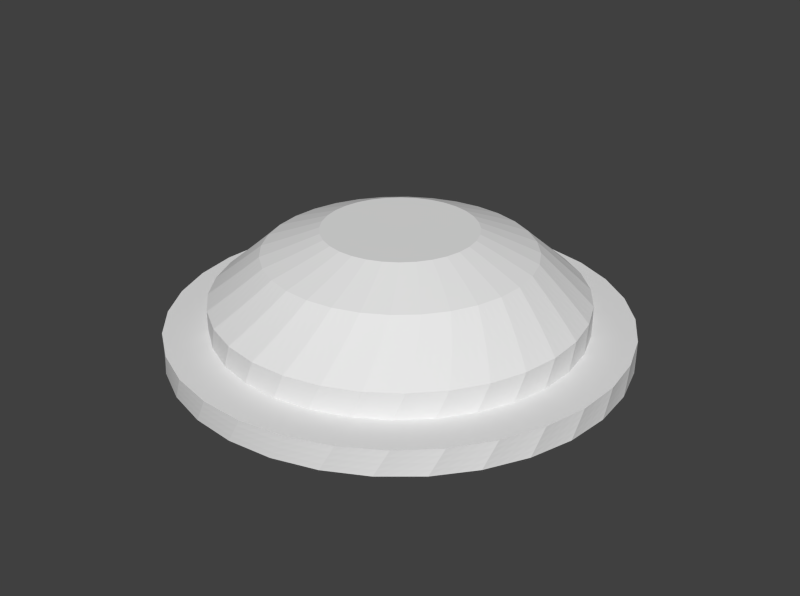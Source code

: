 # Source: nave_coloreada.blend  (saved by Blender 2.64.0; exported with 4.5.12 LTS)
import bpy
from mathutils import Matrix  # noqa: F401  (used for matrix-valued properties, if any)

bpy.ops.wm.read_factory_settings(use_empty=True)
scene = bpy.context.scene
scene.name = 'Scene'

# ---- collections
col_collection_1 = bpy.data.collections.new('Collection 1'); scene.collection.children.link(col_collection_1)

# ---- materials (node trees are filled in below, after node groups)
mat_material_nave = bpy.data.materials.new('material nave')
mat_material_nave.alpha_threshold = 0.0
mat_material_nave.use_transparent_shadow = False
mat_material_nave.roughness = 0.5
mat_material_nave.line_color = (0.0, 0.0, 0.0, 1.0)

# ---- material node trees

# ---- world
world_world = bpy.data.worlds.new('World'); scene.world = world_world
world_world.color = (0.05088, 0.05088, 0.05088)
world_world.use_sun_shadow = False
world_world.sun_shadow_jitter_overblur = 0.0
world_world.cycles.sampling_method = 'MANUAL'
world_world.cycles.sample_map_resolution = 256
world_world.light_settings.ao_factor = 10.0

# ---- meshes
me_cylinder = bpy.data.meshes.new('Cylinder')
me_cylinder.from_pydata([(3.339e-08, 0.7188, 21.26), (0.0, 1.0, 23.26), (0.1402, 0.705, 21.26), (0.1951, 0.9808, 23.26), (0.2751, 0.6641, 21.26), (0.3827, 0.9239, 23.26), (0.3993, 0.5976, 21.26), (0.5556, 0.8315, 23.26), (0.5082, 0.5082, 21.26), (0.7071, 0.7071, 23.26), (0.5976, 0.3993, 21.26), (0.8315, 0.5556, 23.26), (0.6641, 0.2751, 21.26), (0.9239, 0.3827, 23.26), (0.705, 0.1402, 21.26), (0.9808, 0.1951, 23.26), (0.7188, -2.755e-07, 21.26), (1.0, -3.344e-07, 23.26), (0.705, -0.1402, 21.26), (0.9808, -0.1951, 23.26), (0.6641, -0.2751, 21.26), (0.9239, -0.3827, 23.26), (0.5976, -0.3993, 21.26), (0.8315, -0.5556, 23.26), (0.5082, -0.5082, 21.26), (0.7071, -0.7071, 23.26), (0.3993, -0.5976, 21.26), (0.5556, -0.8315, 23.26), (0.2751, -0.6641, 21.26), (0.3827, -0.9239, 23.26), (0.1402, -0.705, 21.26), (0.1951, -0.9808, 23.26), (-2.008e-07, -0.7188, 21.26), (-3.258e-07, -1.0, 23.26), (-0.1402, -0.705, 21.26), (-0.1951, -0.9808, 23.26), (-0.2751, -0.6641, 21.26), (-0.3827, -0.9239, 23.26), (-0.3993, -0.5976, 21.26), (-0.5556, -0.8315, 23.26), (-0.5082, -0.5082, 21.26), (-0.7071, -0.7071, 23.26), (-0.5976, -0.3993, 21.26), (-0.8315, -0.5556, 23.26), (-0.6641, -0.2751, 21.26), (-0.9239, -0.3827, 23.26), (-0.705, -0.1402, 21.26), (-0.9808, -0.1951, 23.26), (-0.7188, 3.643e-07, 21.26), (-1.0, 5.557e-07, 23.26), (-0.705, 0.1402, 21.26), (-0.9808, 0.1951, 23.26), (-0.6641, 0.2751, 21.26), (-0.9239, 0.3827, 23.26), (-0.5976, 0.3993, 21.26), (-0.8315, 0.5556, 23.26), (-0.5082, 0.5082, 21.26), (-0.7071, 0.7071, 23.26), (-0.3993, 0.5976, 21.26), (-0.5556, 0.8315, 23.26), (-0.2751, 0.6641, 21.26), (-0.3827, 0.9239, 23.26), (-0.1402, 0.705, 21.26), (-0.1951, 0.9808, 23.26), (5.332e-08, 0.4109, 20.28), (0.08017, 0.4031, 20.28), (0.1573, 0.3797, 20.28), (0.2283, 0.3417, 20.28), (0.2906, 0.2906, 20.28), (0.3417, 0.2283, 20.28), (0.3797, 0.1573, 20.28), (0.4031, 0.08017, 20.28), (0.4109, -2.16e-07, 20.28), (0.4031, -0.08017, 20.28), (0.3797, -0.1573, 20.28), (0.3417, -0.2283, 20.28), (0.2906, -0.2906, 20.28), (0.2283, -0.3417, 20.28), (0.1573, -0.3797, 20.28), (0.08017, -0.4031, 20.28), (-8.059e-08, -0.4109, 20.28), (-0.08017, -0.4031, 20.28), (-0.1573, -0.3797, 20.28), (-0.2283, -0.3417, 20.28), (-0.2906, -0.2906, 20.28), (-0.3417, -0.2283, 20.28), (-0.3797, -0.1573, 20.28), (-0.4031, -0.08017, 20.28), (-0.4109, 1.498e-07, 20.28), (-0.4031, 0.08017, 20.28), (-0.3797, 0.1573, 20.28), (-0.3417, 0.2283, 20.28), (-0.2906, 0.2906, 20.28), (-0.2283, 0.3417, 20.28), (-0.1573, 0.3797, 20.28), (-0.08017, 0.4031, 20.28), (7.067e-17, 1.0, 24.41), (0.1951, 0.9808, 24.41), (0.3827, 0.9239, 24.41), (0.5556, 0.8315, 24.41), (0.7071, 0.7071, 24.41), (0.8315, 0.5556, 24.41), (0.9239, 0.3827, 24.41), (0.9808, 0.1951, 24.41), (1.0, -3.344e-07, 24.41), (0.9808, -0.1951, 24.41), (0.9239, -0.3827, 24.41), (0.8315, -0.5556, 24.41), (0.7071, -0.7071, 24.41), (0.5556, -0.8315, 24.41), (0.3827, -0.9239, 24.41), (0.1951, -0.9808, 24.41), (-3.258e-07, -1.0, 24.41), (-0.1951, -0.9808, 24.41), (-0.3827, -0.9239, 24.41), (-0.5556, -0.8315, 24.41), (-0.7071, -0.7071, 24.41), (-0.8315, -0.5556, 24.41), (-0.9239, -0.3827, 24.41), (-0.9808, -0.1951, 24.41), (-1.0, 5.557e-07, 24.41), (-0.9808, 0.1951, 24.41), (-0.9239, 0.3827, 24.41), (-0.8315, 0.5556, 24.41), (-0.7071, 0.7071, 24.41), (-0.5556, 0.8315, 24.41), (-0.3827, 0.9239, 24.41), (-0.1951, 0.9808, 24.41), (-2.789e-08, 1.235, 24.41), (0.2409, 1.211, 24.41), (0.4726, 1.141, 24.41), (0.6861, 1.027, 24.41), (0.8732, 0.8732, 24.41), (1.027, 0.6861, 24.41), (1.141, 0.4726, 24.41), (1.211, 0.2409, 24.41), (1.235, -3.836e-07, 24.41), (1.211, -0.2409, 24.41), (1.141, -0.4726, 24.41), (1.027, -0.6861, 24.41), (0.8732, -0.8732, 24.41), (0.6861, -1.027, 24.41), (0.4726, -1.141, 24.41), (0.2409, -1.211, 24.41), (-4.303e-07, -1.235, 24.41), (-0.2409, -1.211, 24.41), (-0.4726, -1.141, 24.41), (-0.6861, -1.027, 24.41), (-0.8732, -0.8732, 24.41), (-1.027, -0.6861, 24.41), (-1.141, -0.4726, 24.41), (-1.211, -0.2409, 24.41), (-1.235, 7.155e-07, 24.41), (-1.211, 0.2409, 24.41), (-1.141, 0.4726, 24.41), (-1.027, 0.6861, 24.41), (-0.8732, 0.8732, 24.41), (-0.6861, 1.027, 24.41), (-0.4726, 1.141, 24.41), (-0.2409, 1.211, 24.41), (-2.789e-08, 1.235, 25.56), (0.2409, 1.211, 25.56), (0.4726, 1.141, 25.56), (0.6861, 1.027, 25.56), (0.8732, 0.8732, 25.56), (1.027, 0.6861, 25.56), (1.141, 0.4726, 25.56), (1.211, 0.2409, 25.56), (1.235, -3.836e-07, 25.56), (1.211, -0.2409, 25.56), (1.141, -0.4726, 25.56), (1.027, -0.6861, 25.56), (0.8732, -0.8732, 25.56), (0.6861, -1.027, 25.56), (0.4726, -1.141, 25.56), (0.2409, -1.211, 25.56), (-4.303e-07, -1.235, 25.56), (-0.2409, -1.211, 25.56), (-0.4726, -1.141, 25.56), (-0.6861, -1.027, 25.56), (-0.8732, -0.8732, 25.56), (-1.027, -0.6861, 25.56), (-1.141, -0.4726, 25.56), (-1.211, -0.2409, 25.56), (-1.235, 7.155e-07, 25.56), (-1.211, 0.2409, 25.56), (-1.141, 0.4726, 25.56), (-1.027, 0.6861, 25.56), (-0.8732, 0.8732, 25.56), (-0.6861, 1.027, 25.56), (-0.4726, 1.141, 25.56), (-0.2409, 1.211, 25.56), (-2.928e-08, 1.235, 25.56), (0.2409, 1.211, 25.56), (0.4726, 1.141, 25.56), (0.6861, 1.027, 25.56), (0.8732, 0.8732, 25.56), (1.027, 0.6861, 25.56), (1.141, 0.4726, 25.56), (1.211, 0.2409, 25.56), (1.235, -3.822e-07, 25.56), (1.211, -0.2409, 25.56), (1.141, -0.4726, 25.56), (1.027, -0.6861, 25.56), (0.8732, -0.8732, 25.56), (0.6861, -1.027, 25.56), (0.4726, -1.141, 25.56), (0.2409, -1.211, 25.56), (-4.289e-07, -1.235, 25.56), (-0.2409, -1.211, 25.56), (-0.4726, -1.141, 25.56), (-0.6861, -1.027, 25.56), (-0.8732, -0.8732, 25.56), (-1.027, -0.6861, 25.56), (-1.141, -0.4726, 25.56), (-1.211, -0.2409, 25.56), (-1.235, 7.141e-07, 25.56), (-1.211, 0.2409, 25.56), (-1.141, 0.4726, 25.56), (-1.027, 0.6861, 25.56), (-0.8732, 0.8732, 25.56), (-0.6861, 1.027, 25.56), (-0.4726, 1.141, 25.56), (-0.2409, 1.211, 25.56), (-2.928e-08, 1.235, 25.56), (0.2409, 1.211, 25.56), (0.4726, 1.141, 25.56), (0.6861, 1.027, 25.56), (0.8732, 0.8732, 25.56), (1.027, 0.6861, 25.56), (1.141, 0.4726, 25.56), (1.211, 0.2409, 25.56), (1.235, -3.822e-07, 25.56), (1.211, -0.2409, 25.56), (1.141, -0.4726, 25.56), (1.027, -0.6861, 25.56), (0.8732, -0.8732, 25.56), (0.6861, -1.027, 25.56), (0.4726, -1.141, 25.56), (0.2409, -1.211, 25.56), (-4.289e-07, -1.235, 25.56), (-0.2409, -1.211, 25.56), (-0.4726, -1.141, 25.56), (-0.6861, -1.027, 25.56), (-0.8732, -0.8732, 25.56), (-1.027, -0.6861, 25.56), (-1.141, -0.4726, 25.56), (-1.211, -0.2409, 25.56), (-1.235, 7.141e-07, 25.56), (-1.211, 0.2409, 25.56), (-1.141, 0.4726, 25.56), (-1.027, 0.6861, 25.56), (-0.8732, 0.8732, 25.56), (-0.6861, 1.027, 25.56), (-0.4726, 1.141, 25.56), (-0.2409, 1.211, 25.56), (-1.363e-08, 0.9295, 26.83), (0.1813, 0.9116, 26.83), (0.3557, 0.8587, 26.83), (0.5164, 0.7728, 26.83), (0.6572, 0.6572, 26.83), (0.7728, 0.5164, 26.83), (0.8587, 0.3557, 26.83), (0.9116, 0.1813, 26.83), (0.9295, -3.062e-07, 26.83), (0.9116, -0.1813, 26.83), (0.8587, -0.3557, 26.83), (0.7728, -0.5164, 26.83), (0.6572, -0.6572, 26.83), (0.5164, -0.7728, 26.83), (0.3557, -0.8587, 26.83), (0.1813, -0.9116, 26.83), (-3.144e-07, -0.9295, 26.83), (-0.1813, -0.9116, 26.83), (-0.3557, -0.8587, 26.83), (-0.5164, -0.7728, 26.83), (-0.6572, -0.6572, 26.83), (-0.7728, -0.5164, 26.83), (-0.8587, -0.3557, 26.83), (-0.9116, -0.1813, 26.83), (-0.9295, 5.191e-07, 26.83), (-0.9116, 0.1813, 26.83), (-0.8587, 0.3557, 26.83), (-0.7728, 0.5164, 26.83), (-0.6572, 0.6572, 26.83), (-0.5164, 0.7728, 26.83), (-0.3557, 0.8587, 26.83), (-0.1813, 0.9116, 26.83), (-1.363e-08, 0.9295, 26.83), (0.1813, 0.9116, 26.83), (0.3557, 0.8587, 26.83), (0.5164, 0.7728, 26.83), (0.6572, 0.6572, 26.83), (0.7728, 0.5164, 26.83), (0.8587, 0.3557, 26.83), (0.9116, 0.1813, 26.83), (0.9295, -3.062e-07, 26.83), (0.9116, -0.1813, 26.83), (0.8587, -0.3557, 26.83), (0.7728, -0.5164, 26.83), (0.6572, -0.6572, 26.83), (0.5164, -0.7728, 26.83), (0.3557, -0.8587, 26.83), (0.1813, -0.9116, 26.83), (-3.144e-07, -0.9295, 26.83), (-0.1813, -0.9116, 26.83), (-0.3557, -0.8587, 26.83), (-0.5164, -0.7728, 26.83), (-0.6572, -0.6572, 26.83), (-0.7728, -0.5164, 26.83), (-0.8587, -0.3557, 26.83), (-0.9116, -0.1813, 26.83), (-0.9295, 5.191e-07, 26.83), (-0.9116, 0.1813, 26.83), (-0.8587, 0.3557, 26.83), (-0.7728, 0.5164, 26.83), (-0.6572, 0.6572, 26.83), (-0.5164, 0.7728, 26.83), (-0.3557, 0.8587, 26.83), (-0.1813, 0.9116, 26.83)], [], [(0, 1, 3, 2), (2, 3, 5, 4), (4, 5, 7, 6), (6, 7, 9, 8), (8, 9, 11, 10), (10, 11, 13, 12), (12, 13, 15, 14), (14, 15, 17, 16), (16, 17, 19, 18), (18, 19, 21, 20), (20, 21, 23, 22), (22, 23, 25, 24), (24, 25, 27, 26), (26, 27, 29, 28), (28, 29, 31, 30), (30, 31, 33, 32), (32, 33, 35, 34), (34, 35, 37, 36), (36, 37, 39, 38), (38, 39, 41, 40), (40, 41, 43, 42), (42, 43, 45, 44), (44, 45, 47, 46), (46, 47, 49, 48), (48, 49, 51, 50), (50, 51, 53, 52), (52, 53, 55, 54), (54, 55, 57, 56), (56, 57, 59, 58), (58, 59, 61, 60), (9, 7, 99, 100), (62, 63, 1, 0), (60, 61, 63, 62), (30, 32, 80, 79), (64, 65, 66, 67, 68, 69, 70, 71, 72, 73, 74, 75, 76, 77, 78, 79, 80, 81, 82, 83, 84, 85, 86, 87, 88, 89, 90, 91, 92, 93, 94, 95), (28, 30, 79, 78), (26, 28, 78, 77), (24, 26, 77, 76), (22, 24, 76, 75), (20, 22, 75, 74), (18, 20, 74, 73), (16, 18, 73, 72), (14, 16, 72, 71), (12, 14, 71, 70), (10, 12, 70, 69), (8, 10, 69, 68), (6, 8, 68, 67), (4, 6, 67, 66), (2, 4, 66, 65), (62, 0, 64, 95), (60, 62, 95, 94), (58, 60, 94, 93), (56, 58, 93, 92), (54, 56, 92, 91), (52, 54, 91, 90), (50, 52, 90, 89), (48, 50, 89, 88), (46, 48, 88, 87), (44, 46, 87, 86), (0, 2, 65, 64), (42, 44, 86, 85), (40, 42, 85, 84), (38, 40, 84, 83), (36, 38, 83, 82), (34, 36, 82, 81), (32, 34, 81, 80), (117, 116, 148, 149), (7, 5, 98, 99), (5, 3, 97, 98), (1, 63, 127, 96), (63, 61, 126, 127), (61, 59, 125, 126), (59, 57, 124, 125), (57, 55, 123, 124), (55, 53, 122, 123), (53, 51, 121, 122), (51, 49, 120, 121), (49, 47, 119, 120), (47, 45, 118, 119), (3, 1, 96, 97), (45, 43, 117, 118), (43, 41, 116, 117), (41, 39, 115, 116), (39, 37, 114, 115), (37, 35, 113, 114), (35, 33, 112, 113), (33, 31, 111, 112), (31, 29, 110, 111), (29, 27, 109, 110), (27, 25, 108, 109), (25, 23, 107, 108), (23, 21, 106, 107), (21, 19, 105, 106), (19, 17, 104, 105), (17, 15, 103, 104), (15, 13, 102, 103), (13, 11, 101, 102), (11, 9, 100, 101), (152, 151, 183, 184), (114, 113, 145, 146), (111, 110, 142, 143), (108, 107, 139, 140), (105, 104, 136, 137), (102, 101, 133, 134), (99, 98, 130, 131), (96, 127, 159, 128), (125, 124, 156, 157), (122, 121, 153, 154), (119, 118, 150, 151), (116, 115, 147, 148), (113, 112, 144, 145), (110, 109, 141, 142), (107, 106, 138, 139), (104, 103, 135, 136), (101, 100, 132, 133), (98, 97, 129, 130), (127, 126, 158, 159), (124, 123, 155, 156), (121, 120, 152, 153), (118, 117, 149, 150), (115, 114, 146, 147), (112, 111, 143, 144), (109, 108, 140, 141), (106, 105, 137, 138), (103, 102, 134, 135), (100, 99, 131, 132), (97, 96, 128, 129), (126, 125, 157, 158), (123, 122, 154, 155), (120, 119, 151, 152), (187, 186, 218, 219), (149, 148, 180, 181), (146, 145, 177, 178), (143, 142, 174, 175), (140, 139, 171, 172), (137, 136, 168, 169), (134, 133, 165, 166), (131, 130, 162, 163), (128, 159, 191, 160), (157, 156, 188, 189), (154, 153, 185, 186), (151, 150, 182, 183), (148, 147, 179, 180), (145, 144, 176, 177), (142, 141, 173, 174), (139, 138, 170, 171), (136, 135, 167, 168), (133, 132, 164, 165), (130, 129, 161, 162), (159, 158, 190, 191), (156, 155, 187, 188), (153, 152, 184, 185), (150, 149, 181, 182), (147, 146, 178, 179), (144, 143, 175, 176), (141, 140, 172, 173), (138, 137, 169, 170), (135, 134, 166, 167), (132, 131, 163, 164), (129, 128, 160, 161), (158, 157, 189, 190), (155, 154, 186, 187), (222, 221, 253, 254), (184, 183, 215, 216), (181, 180, 212, 213), (178, 177, 209, 210), (175, 174, 206, 207), (172, 171, 203, 204), (169, 168, 200, 201), (166, 165, 197, 198), (163, 162, 194, 195), (160, 191, 223, 192), (189, 188, 220, 221), (186, 185, 217, 218), (183, 182, 214, 215), (180, 179, 211, 212), (177, 176, 208, 209), (174, 173, 205, 206), (171, 170, 202, 203), (168, 167, 199, 200), (165, 164, 196, 197), (162, 161, 193, 194), (191, 190, 222, 223), (188, 187, 219, 220), (185, 184, 216, 217), (182, 181, 213, 214), (179, 178, 210, 211), (176, 175, 207, 208), (173, 172, 204, 205), (170, 169, 201, 202), (167, 166, 198, 199), (164, 163, 195, 196), (161, 160, 192, 193), (190, 189, 221, 222), (254, 253, 285, 286), (219, 218, 250, 251), (216, 215, 247, 248), (213, 212, 244, 245), (210, 209, 241, 242), (207, 206, 238, 239), (204, 203, 235, 236), (201, 200, 232, 233), (198, 197, 229, 230), (195, 194, 226, 227), (192, 223, 255, 224), (221, 220, 252, 253), (218, 217, 249, 250), (215, 214, 246, 247), (212, 211, 243, 244), (209, 208, 240, 241), (206, 205, 237, 238), (203, 202, 234, 235), (200, 199, 231, 232), (197, 196, 228, 229), (194, 193, 225, 226), (223, 222, 254, 255), (220, 219, 251, 252), (217, 216, 248, 249), (214, 213, 245, 246), (211, 210, 242, 243), (208, 207, 239, 240), (205, 204, 236, 237), (202, 201, 233, 234), (199, 198, 230, 231), (196, 195, 227, 228), (193, 192, 224, 225), (281, 280, 312, 313), (251, 250, 282, 283), (248, 247, 279, 280), (245, 244, 276, 277), (242, 241, 273, 274), (239, 238, 270, 271), (236, 235, 267, 268), (233, 232, 264, 265), (230, 229, 261, 262), (227, 226, 258, 259), (224, 255, 287, 256), (253, 252, 284, 285), (250, 249, 281, 282), (247, 246, 278, 279), (244, 243, 275, 276), (241, 240, 272, 273), (238, 237, 269, 270), (235, 234, 266, 267), (232, 231, 263, 264), (229, 228, 260, 261), (226, 225, 257, 258), (255, 254, 286, 287), (252, 251, 283, 284), (249, 248, 280, 281), (246, 245, 277, 278), (243, 242, 274, 275), (240, 239, 271, 272), (237, 236, 268, 269), (234, 233, 265, 266), (231, 230, 262, 263), (228, 227, 259, 260), (225, 224, 256, 257), (289, 288, 319, 318, 317, 316, 315, 314, 313, 312, 311, 310, 309, 308, 307, 306, 305, 304, 303, 302, 301, 300, 299, 298, 297, 296, 295, 294, 293, 292, 291, 290), (278, 277, 309, 310), (275, 274, 306, 307), (272, 271, 303, 304), (269, 268, 300, 301), (266, 265, 297, 298), (263, 262, 294, 295), (260, 259, 291, 292), (257, 256, 288, 289), (286, 285, 317, 318), (283, 282, 314, 315), (280, 279, 311, 312), (277, 276, 308, 309), (274, 273, 305, 306), (271, 270, 302, 303), (268, 267, 299, 300), (265, 264, 296, 297), (262, 261, 293, 294), (259, 258, 290, 291), (256, 287, 319, 288), (285, 284, 316, 317), (282, 281, 313, 314), (279, 278, 310, 311), (276, 275, 307, 308), (273, 272, 304, 305), (270, 269, 301, 302), (267, 266, 298, 299), (264, 263, 295, 296), (261, 260, 292, 293), (258, 257, 289, 290), (287, 286, 318, 319), (284, 283, 315, 316)])
_uv = me_cylinder.uv_layers.new(name='UVMap')
_uv.uv.foreach_set('vector', [0.3302, 0.1426, 0.3474, 0.005025, 0.3947, 0.0115, 0.3459, 0.143, 0.3459, 0.143, 0.3947, 0.0115, 0.4409, 0.02437, 0.3619, 0.1457, 0.3619, 0.1457, 0.4409, 0.02437, 0.4853, 0.04355, 0.3759, 0.1533, 0.3759, 0.1533, 0.4853, 0.04355, 0.5274, 0.06888, 0.3873, 0.1635, 0.3873, 0.1635, 0.5274, 0.06888, 0.5665, 0.1002, 0.3972, 0.1733, 0.3972, 0.1733, 0.5665, 0.1002, 0.6019, 0.1373, 0.4086, 0.1833, 0.4086, 0.1833, 0.6019, 0.1373, 0.6331, 0.1798, 0.415, 0.196, 0.415, 0.196, 0.6331, 0.1798, 0.6594, 0.2276, 0.4171, 0.2092, 0.4171, 0.2092, 0.6594, 0.2276, 0.6269, 0.2713, 0.4149, 0.222, 0.4149, 0.222, 0.6269, 0.2713, 0.5902, 0.3092, 0.4092, 0.2339, 0.4092, 0.2339, 0.5902, 0.3092, 0.5501, 0.3412, 0.4007, 0.2443, 0.4007, 0.2443, 0.5501, 0.3412, 0.5071, 0.3669, 0.3899, 0.2531, 0.3899, 0.2531, 0.5071, 0.3669, 0.462, 0.3863, 0.3774, 0.26, 0.3774, 0.26, 0.462, 0.3863, 0.4153, 0.3993, 0.3635, 0.2649, 0.3635, 0.2649, 0.4153, 0.3993, 0.3678, 0.4057, 0.3487, 0.2676, 0.3487, 0.2676, 0.3678, 0.4057, 0.3201, 0.4057, 0.3336, 0.2682, 0.3336, 0.2682, 0.3201, 0.4057, 0.2728, 0.3993, 0.3186, 0.2666, 0.3186, 0.2666, 0.2728, 0.3993, 0.2266, 0.3864, 0.3041, 0.263, 0.3041, 0.263, 0.2266, 0.3864, 0.1821, 0.3672, 0.2904, 0.2574, 0.2904, 0.2574, 0.1821, 0.3672, 0.1401, 0.3419, 0.2783, 0.25, 0.2783, 0.25, 0.1401, 0.3419, 0.101, 0.3106, 0.2679, 0.2409, 0.2679, 0.2409, 0.101, 0.3106, 0.06557, 0.2735, 0.2598, 0.2304, 0.2598, 0.2304, 0.06557, 0.2735, 0.03441, 0.2309, 0.2543, 0.2189, 0.2543, 0.2189, 0.03441, 0.2309, 0.008153, 0.1832, 0.252, 0.2068, 0.252, 0.2068, 0.008153, 0.1832, 0.04065, 0.1394, 0.2532, 0.1946, 0.2532, 0.1946, 0.04065, 0.1394, 0.07729, 0.1015, 0.2579, 0.183, 0.2579, 0.183, 0.07729, 0.1015, 0.1174, 0.06956, 0.2654, 0.1724, 0.2654, 0.1724, 0.1174, 0.06956, 0.1604, 0.04385, 0.2752, 0.1631, 0.2752, 0.1631, 0.1604, 0.04385, 0.2055, 0.02446, 0.287, 0.1553, 0.287, 0.1553, 0.2055, 0.02446, 0.2521, 0.0115, 0.3003, 0.149, 0.3654, 1.003, 0.34, 1.003, 0.34, 0.8544, 0.3654, 0.8544, 0.3149, 0.1447, 0.2997, 0.005017, 0.3474, 0.005025, 0.3302, 0.1426, 0.3003, 0.149, 0.2521, 0.0115, 0.2997, 0.005017, 0.3149, 0.1447, 0.7266, 0.669, 0.6996, 0.669, 0.7028, 0.58, 0.7117, 0.5802, 0.7339, 0.3089, 0.7435, 0.3129, 0.7522, 0.3187, 0.7596, 0.3261, 0.7654, 0.3347, 0.7694, 0.3444, 0.7714, 0.3546, 0.7714, 0.365, 0.7694, 0.3753, 0.7654, 0.3849, 0.7596, 0.3936, 0.7522, 0.4009, 0.7435, 0.4067, 0.7339, 0.4107, 0.7237, 0.4128, 0.7132, 0.4128, 0.703, 0.4107, 0.6934, 0.4067, 0.6847, 0.4009, 0.6773, 0.3936, 0.6715, 0.3849, 0.6675, 0.3753, 0.6655, 0.365, 0.6655, 0.3546, 0.6675, 0.3444, 0.6715, 0.3347, 0.6773, 0.3261, 0.6847, 0.3187, 0.6934, 0.3129, 0.703, 0.3089, 0.7132, 0.3069, 0.7237, 0.3069, 0.7534, 0.6647, 0.7266, 0.669, 0.7117, 0.5802, 0.7205, 0.5791, 0.7793, 0.6561, 0.7534, 0.6647, 0.7205, 0.5791, 0.7307, 0.5786, 0.8038, 0.6433, 0.7793, 0.6561, 0.7307, 0.5786, 0.7398, 0.5749, 0.8263, 0.6265, 0.8038, 0.6433, 0.7398, 0.5749, 0.7474, 0.5694, 0.8463, 0.6059, 0.8263, 0.6265, 0.7474, 0.5694, 0.7532, 0.5627, 0.8632, 0.5818, 0.8463, 0.6059, 0.7532, 0.5627, 0.7574, 0.5552, 0.8764, 0.5545, 0.8632, 0.5818, 0.7574, 0.5552, 0.7596, 0.5471, 0.8677, 0.5255, 0.8764, 0.5545, 0.7596, 0.5471, 0.7596, 0.5389, 0.8549, 0.499, 0.8677, 0.5255, 0.7596, 0.5389, 0.7577, 0.5309, 0.8385, 0.4755, 0.8549, 0.499, 0.7577, 0.5309, 0.7539, 0.5235, 0.8189, 0.4553, 0.8385, 0.4755, 0.7539, 0.5235, 0.7485, 0.5169, 0.7968, 0.4387, 0.8189, 0.4553, 0.7485, 0.5169, 0.7419, 0.5114, 0.7726, 0.4261, 0.7968, 0.4387, 0.7419, 0.5114, 0.7343, 0.5072, 0.7469, 0.4175, 0.7726, 0.4261, 0.7343, 0.5072, 0.726, 0.5042, 0.6932, 0.4132, 0.7202, 0.4132, 0.7172, 0.5026, 0.7083, 0.5024, 0.6665, 0.4175, 0.6932, 0.4132, 0.7083, 0.5024, 0.6995, 0.5035, 0.6406, 0.4262, 0.6665, 0.4175, 0.6995, 0.5035, 0.6893, 0.5039, 0.616, 0.439, 0.6406, 0.4262, 0.6893, 0.5039, 0.6802, 0.5076, 0.5935, 0.4558, 0.616, 0.439, 0.6802, 0.5076, 0.6726, 0.5131, 0.5736, 0.4764, 0.5935, 0.4558, 0.6726, 0.5131, 0.6667, 0.5198, 0.5567, 0.5004, 0.5736, 0.4764, 0.6667, 0.5198, 0.6626, 0.5273, 0.5435, 0.5277, 0.5567, 0.5004, 0.6626, 0.5273, 0.6604, 0.5354, 0.5522, 0.5567, 0.5435, 0.5277, 0.6604, 0.5354, 0.6604, 0.5436, 0.565, 0.5832, 0.5522, 0.5567, 0.6604, 0.5436, 0.6623, 0.5516, 0.7202, 0.4132, 0.7469, 0.4175, 0.726, 0.5042, 0.7172, 0.5026, 0.5814, 0.6067, 0.565, 0.5832, 0.6623, 0.5516, 0.6661, 0.559, 0.6009, 0.6269, 0.5814, 0.6067, 0.6661, 0.559, 0.6715, 0.5656, 0.6231, 0.6435, 0.6009, 0.6269, 0.6715, 0.5656, 0.6781, 0.5711, 0.6473, 0.6561, 0.6231, 0.6435, 0.6781, 0.5711, 0.6858, 0.5754, 0.673, 0.6647, 0.6473, 0.6561, 0.6858, 0.5754, 0.6941, 0.5784, 0.6996, 0.669, 0.673, 0.6647, 0.6941, 0.5784, 0.7028, 0.58, 0.7292, 0.2781, 0.7545, 0.2781, 0.7575, 0.3084, 0.7262, 0.3084, 0.34, 1.003, 0.3146, 1.003, 0.3146, 0.8544, 0.34, 0.8544, 0.3146, 1.003, 0.2892, 1.003, 0.2892, 0.8544, 0.3146, 0.8544, 0.2639, 1.003, 0.2385, 1.003, 0.2385, 0.8544, 0.2639, 0.8544, 0.2385, 1.003, 0.2131, 1.003, 0.2131, 0.8544, 0.2385, 0.8544, 0.2131, 1.003, 0.1877, 1.003, 0.1877, 0.8544, 0.2131, 0.8544, 0.1877, 1.003, 0.1623, 1.003, 0.1623, 0.8544, 0.1877, 0.8544, 0.1623, 1.003, 0.137, 1.003, 0.137, 0.8544, 0.1623, 0.8544, 0.137, 1.003, 0.1116, 1.003, 0.1116, 0.8544, 0.137, 0.8544, 0.1116, 1.003, 0.08621, 1.003, 0.08621, 0.8544, 0.1116, 0.8544, 0.08621, 1.003, 0.06083, 1.003, 0.06083, 0.8544, 0.08621, 0.8544, 0.06083, 1.003, 0.03546, 1.003, 0.03545, 0.8544, 0.06083, 0.8544, 0.03546, 1.003, 0.01008, 1.003, 0.01007, 0.8544, 0.03545, 0.8544, 0.2892, 1.003, 0.2639, 1.003, 0.2639, 0.8544, 0.2892, 0.8544, 0.01008, 1.003, -0.0153, 1.003, -0.0153, 0.8544, 0.01007, 0.8544, 0.7968, 1.003, 0.7714, 1.003, 0.7714, 0.8544, 0.7968, 0.8544, 0.7714, 1.003, 0.746, 1.003, 0.746, 0.8544, 0.7714, 0.8544, 0.746, 1.003, 0.7207, 1.003, 0.7207, 0.8544, 0.746, 0.8544, 0.7207, 1.003, 0.6953, 1.003, 0.6953, 0.8544, 0.7207, 0.8544, 0.6953, 1.003, 0.6699, 1.003, 0.6699, 0.8544, 0.6953, 0.8544, 0.6699, 1.003, 0.6445, 1.003, 0.6445, 0.8544, 0.6699, 0.8544, 0.6445, 1.003, 0.6191, 1.003, 0.6192, 0.8544, 0.6445, 0.8544, 0.6191, 1.003, 0.5938, 1.003, 0.5938, 0.8544, 0.6192, 0.8544, 0.5938, 1.003, 0.5684, 1.003, 0.5684, 0.8544, 0.5938, 0.8544, 0.5684, 1.003, 0.543, 1.003, 0.543, 0.8544, 0.5684, 0.8544, 0.543, 1.003, 0.5176, 1.003, 0.5176, 0.8544, 0.543, 0.8544, 0.5176, 1.003, 0.4923, 1.003, 0.4923, 0.8544, 0.5176, 0.8544, 0.4923, 1.003, 0.4669, 1.003, 0.4669, 0.8544, 0.4923, 0.8544, 0.4669, 1.003, 0.4415, 1.003, 0.4415, 0.8544, 0.4669, 0.8544, 0.4415, 1.003, 0.4161, 1.003, 0.4161, 0.8544, 0.4415, 0.8544, 0.4161, 1.003, 0.3908, 1.003, 0.3908, 0.8544, 0.4161, 0.8544, 0.3908, 1.003, 0.3654, 1.003, 0.3654, 0.8544, 0.3908, 0.8544, 0.9016, 0.8115, 0.933, 0.8115, 0.933, 0.9598, 0.9016, 0.9598, 0.6972, 0.2329, 0.6972, 0.2582, 0.6669, 0.2612, 0.6669, 0.2299, 0.8147, 0.2329, 0.8147, 0.2582, 0.7844, 0.2612, 0.7844, 0.2299, 0.882, 0.6418, 0.9073, 0.6418, 0.9103, 0.672, 0.879, 0.672, 0.9121, 0.6127, 0.9375, 0.6127, 0.9405, 0.6429, 0.9091, 0.6429, 0.9375, 0.5832, 0.9121, 0.5832, 0.9091, 0.553, 0.9405, 0.553, 0.6001, 0.842, 0.6001, 0.8166, 0.6303, 0.8137, 0.6303, 0.845, 0.9276, 0.2281, 0.9276, 0.2027, 0.9578, 0.1997, 0.9578, 0.2311, 0.6961, 0.2582, 0.6961, 0.2329, 0.7263, 0.2299, 0.7263, 0.2612, 0.9073, 0.5832, 0.882, 0.5832, 0.879, 0.553, 0.9103, 0.553, 0.7281, 0.2299, 0.7535, 0.2299, 0.7565, 0.2602, 0.7251, 0.2602, 0.9021, 0.2329, 0.9021, 0.2582, 0.8718, 0.2612, 0.8718, 0.2299, 0.7856, 0.2329, 0.7856, 0.2582, 0.7553, 0.2612, 0.7553, 0.2299, 0.8438, 0.2329, 0.8438, 0.2582, 0.8136, 0.2612, 0.8136, 0.2299, 0.9004, 0.2008, 0.9257, 0.2008, 0.9287, 0.231, 0.8974, 0.231, 0.9365, 0.6134, 0.9111, 0.6134, 0.9081, 0.5831, 0.9394, 0.5831, 0.9073, 0.6429, 0.882, 0.6429, 0.879, 0.6127, 0.9103, 0.6127, 0.879, 0.6104, 0.879, 0.5851, 0.9093, 0.5821, 0.9093, 0.6134, 0.6906, 0.842, 0.6906, 0.8166, 0.7208, 0.8137, 0.7208, 0.845, 0.5983, 0.8439, 0.5729, 0.8439, 0.5699, 0.8137, 0.6012, 0.8137, 0.6586, 0.8439, 0.6332, 0.8439, 0.6302, 0.8137, 0.6616, 0.8137, 0.7237, 0.8137, 0.749, 0.8137, 0.752, 0.8439, 0.7207, 0.8439, 0.7273, 0.2811, 0.7273, 0.3065, 0.6971, 0.3095, 0.6971, 0.2781, 0.6917, 0.8166, 0.6917, 0.842, 0.6614, 0.845, 0.6614, 0.8137, 0.8729, 0.2329, 0.8729, 0.2582, 0.8427, 0.2612, 0.8427, 0.2299, 0.5427, 0.8137, 0.5681, 0.8137, 0.571, 0.8439, 0.5397, 0.8439, 0.9375, 0.672, 0.9121, 0.672, 0.9091, 0.6418, 0.9405, 0.6418, 0.9265, 0.1706, 0.9265, 0.1452, 0.9568, 0.1422, 0.9568, 0.1735, 0.9009, 0.2582, 0.9009, 0.2329, 0.9312, 0.2299, 0.9312, 0.2612, 0.8974, 0.1706, 0.8974, 0.1452, 0.9277, 0.1422, 0.9277, 0.1735, 0.6953, 0.3094, 0.6699, 0.3094, 0.6669, 0.2792, 0.6983, 0.2792, 0.7538, 0.8137, 0.7792, 0.8137, 0.7822, 0.8439, 0.7508, 0.8439, 0.5962, 0.6715, 0.5523, 0.6715, 0.5523, 0.6715, 0.5962, 0.6715, 0.8292, 0.2652, 0.8605, 0.2652, 0.8605, 0.4136, 0.8292, 0.4136, 0.6604, 0.6687, 0.6917, 0.6687, 0.6917, 0.817, 0.6604, 0.817, 0.781, 0.6687, 0.8123, 0.6687, 0.8123, 0.817, 0.781, 0.817, 0.8112, 0.8115, 0.8425, 0.8115, 0.8425, 0.9598, 0.8112, 0.9598, 0.9318, 0.6687, 0.9631, 0.6687, 0.9631, 0.817, 0.9318, 0.817, 0.9393, 0.408, 0.9706, 0.408, 0.9706, 0.5564, 0.9393, 0.5564, 0.7689, 0.2652, 0.8002, 0.2652, 0.8001, 0.4136, 0.7688, 0.4135, 0.9498, 0.2652, 0.9811, 0.2652, 0.9811, 0.4136, 0.9498, 0.4136, 0.6001, 0.6687, 0.6314, 0.6687, 0.6314, 0.817, 0.6001, 0.817, 0.9318, 0.8115, 0.9631, 0.8115, 0.9631, 0.9598, 0.9318, 0.9598, 0.8587, 0.2652, 0.8901, 0.2652, 0.8901, 0.4136, 0.8587, 0.4136, 0.781, 0.8115, 0.8123, 0.8115, 0.8123, 0.9598, 0.781, 0.9598, 0.7207, 0.6687, 0.752, 0.6687, 0.752, 0.817, 0.7207, 0.817, 0.9091, 0.408, 0.9405, 0.408, 0.9405, 0.5564, 0.9091, 0.5564, 0.799, 0.2652, 0.8304, 0.2652, 0.8304, 0.4136, 0.799, 0.4136, 0.8413, 0.8115, 0.8727, 0.8115, 0.8727, 0.9598, 0.8413, 0.9598, 0.8112, 0.6687, 0.8425, 0.6687, 0.8425, 0.817, 0.8112, 0.817, 0.8968, -0.002796, 0.9281, -0.002796, 0.9281, 0.1456, 0.8968, 0.1456, 0.8715, 0.6687, 0.9028, 0.6687, 0.9028, 0.817, 0.8715, 0.817, 0.7508, 0.6687, 0.7822, 0.6687, 0.7822, 0.817, 0.7508, 0.817, 0.879, 0.408, 0.9103, 0.408, 0.9103, 0.5564, 0.879, 0.5564, 0.8901, 0.2652, 0.9214, 0.2652, 0.9214, 0.4136, 0.8901, 0.4136, 0.9016, 0.6687, 0.933, 0.6687, 0.933, 0.817, 0.9016, 0.817, 0.9196, 0.2652, 0.951, 0.2652, 0.951, 0.4136, 0.9196, 0.4136, 0.8715, 0.8115, 0.9028, 0.8115, 0.9028, 0.9598, 0.8715, 0.9598, 0.5397, 0.6687, 0.5711, 0.6687, 0.571, 0.8171, 0.5397, 0.817, 0.8413, 0.6687, 0.8727, 0.6687, 0.8727, 0.817, 0.8413, 0.817, 0.5699, 0.6687, 0.6012, 0.6687, 0.6012, 0.817, 0.5699, 0.817, 0.9281, -0.002796, 0.9595, -0.002796, 0.9595, 0.1456, 0.9281, 0.1456, 0.6905, 0.6687, 0.7219, 0.6687, 0.7219, 0.817, 0.6905, 0.817, 0.6302, 0.6687, 0.6616, 0.6687, 0.6616, 0.817, 0.6302, 0.817, 0.6401, 0.6715, 0.5962, 0.6715, 0.5962, 0.6715, 0.6401, 0.6715, 0.5962, 0.6715, 0.5535, 0.6715, 0.5535, 0.6715, 0.5962, 0.6715, 0.641, 0.6715, 0.6006, 0.6715, 0.6006, 0.6715, 0.641, 0.6715, 0.6703, 0.2609, 0.707, 0.2609, 0.707, 0.2609, 0.6703, 0.2609, 0.5523, 0.6715, 0.5952, 0.6715, 0.5952, 0.6715, 0.5523, 0.6715, 0.5568, 0.6715, 0.6006, 0.6715, 0.6006, 0.6715, 0.5568, 0.6715, 0.6675, 0.2797, 0.6691, 0.2797, 0.6691, 0.2797, 0.6675, 0.2797, 0.6667, 0.2609, 0.6993, 0.2609, 0.6993, 0.2609, 0.6667, 0.2609, 0.6686, 0.2797, 0.6675, 0.2797, 0.6675, 0.2797, 0.6686, 0.2797, 0.6676, 0.2609, 0.6675, 0.2609, 0.6675, 0.2609, 0.6676, 0.2609, 0.6248, 0.6715, 0.5962, 0.6715, 0.5962, 0.6715, 0.6248, 0.6715, 0.6391, 0.6715, 0.5962, 0.6715, 0.5962, 0.6715, 0.6391, 0.6715, 0.6686, 0.6715, 0.6248, 0.6715, 0.6248, 0.6715, 0.6686, 0.6715, 0.6712, 0.2609, 0.6979, 0.2609, 0.6979, 0.2609, 0.6712, 0.2609, 0.5568, 0.6715, 0.6006, 0.6715, 0.6006, 0.6715, 0.5568, 0.6715, 0.6648, 0.2609, 0.7072, 0.2609, 0.7072, 0.2609, 0.6648, 0.2609, 0.5523, 0.6715, 0.5962, 0.6715, 0.5962, 0.6715, 0.5523, 0.6715, 0.6675, 0.2609, 0.6691, 0.2609, 0.6691, 0.2609, 0.6675, 0.2609, 0.5603, 0.6715, 0.6006, 0.6715, 0.6006, 0.6715, 0.5603, 0.6715, 0.6679, 0.2797, 0.6675, 0.2797, 0.6675, 0.2797, 0.6679, 0.2797, 0.6292, 0.6715, 0.5853, 0.6715, 0.5853, 0.6715, 0.6292, 0.6715, 0.5962, 0.6715, 0.5677, 0.6715, 0.5677, 0.6715, 0.5962, 0.6715, 0.6937, 0.2609, 0.6715, 0.2609, 0.6715, 0.2609, 0.6937, 0.2609, 0.6445, 0.6715, 0.6006, 0.6715, 0.6006, 0.6715, 0.6445, 0.6715, 0.6675, 0.2797, 0.6698, 0.2797, 0.6698, 0.2797, 0.6675, 0.2797, 0.5962, 0.6715, 0.6389, 0.6715, 0.6389, 0.6715, 0.5962, 0.6715, 0.5523, 0.6715, 0.6006, 0.6715, 0.6006, 0.6715, 0.5523, 0.6715, 0.6669, 0.2609, 0.6984, 0.2609, 0.6984, 0.2609, 0.6669, 0.2609, 0.6675, 0.2797, 0.6692, 0.2797, 0.6692, 0.2797, 0.6675, 0.2797, 0.6691, 0.2797, 0.6675, 0.2797, 0.6675, 0.2797, 0.6691, 0.2797, 0.671, 0.2609, 0.6675, 0.2609, 0.6675, 0.2609, 0.671, 0.2609, 0.5871, 0.6715, 0.5535, 0.6715, 0.5535, 0.6715, 0.5871, 0.6715, 0.1688, 0.8257, 0.1305, 0.8046, 0.2069, 0.6965, 0.2236, 0.7046, 0.7113, 0.2608, 0.6675, 0.2608, 0.6675, 0.2608, 0.7113, 0.2607, 0.6006, 0.6715, 0.5568, 0.6715, 0.5568, 0.6715, 0.6006, 0.6715, 0.7113, 0.2608, 0.6675, 0.2608, 0.6675, 0.2608, 0.7113, 0.2608, 0.6071, 0.6715, 0.6509, 0.6715, 0.6509, 0.6715, 0.6071, 0.6715, 0.5853, 0.6715, 0.6292, 0.6715, 0.6292, 0.6715, 0.5853, 0.6715, 0.6675, 0.2608, 0.7113, 0.2608, 0.7113, 0.2608, 0.6675, 0.2608, 0.6675, 0.2607, 0.7113, 0.2607, 0.7113, 0.2607, 0.6675, 0.2607, 0.6675, 0.2608, 0.7113, 0.2608, 0.7113, 0.2608, 0.6675, 0.2608, 0.6071, 0.6715, 0.5632, 0.6715, 0.5632, 0.6715, 0.6071, 0.6715, 0.6401, 0.6715, 0.5962, 0.6715, 0.5962, 0.6715, 0.6401, 0.6715, 0.6041, 0.6715, 0.5603, 0.6715, 0.5603, 0.6715, 0.6041, 0.6715, 0.6391, 0.6715, 0.5952, 0.6715, 0.5952, 0.6715, 0.6391, 0.6715, 0.5952, 0.6715, 0.5514, 0.6715, 0.5514, 0.6715, 0.5952, 0.6715, 0.6675, 0.2607, 0.7113, 0.2607, 0.7113, 0.2607, 0.6675, 0.2607, 0.6006, 0.6715, 0.6445, 0.6715, 0.6445, 0.6715, 0.6006, 0.6715, 0.6675, 0.2606, 0.7113, 0.2607, 0.7113, 0.2607, 0.6675, 0.2607, 0.5524, 0.6715, 0.5962, 0.6715, 0.5962, 0.6715, 0.5524, 0.6715, 0.6675, 0.2607, 0.7113, 0.2607, 0.7113, 0.2607, 0.6675, 0.2607, 0.5871, 0.6715, 0.6309, 0.6715, 0.6309, 0.6715, 0.5871, 0.6715, 0.6401, 0.6715, 0.5962, 0.6715, 0.5962, 0.6715, 0.6401, 0.6715, 0.6006, 0.6715, 0.5568, 0.6715, 0.5568, 0.6715, 0.6006, 0.6715, 0.6248, 0.6715, 0.5809, 0.6715, 0.5809, 0.6715, 0.6248, 0.6715, 0.6071, 0.6715, 0.5632, 0.6715, 0.5632, 0.6715, 0.6071, 0.6715, 0.6401, 0.6715, 0.5962, 0.6715, 0.5962, 0.6715, 0.6401, 0.6715, 0.5871, 0.6715, 0.6309, 0.6715, 0.6309, 0.6715, 0.5871, 0.6715, 0.6248, 0.6715, 0.6686, 0.6715, 0.6686, 0.6715, 0.6248, 0.6715, 0.6675, 0.2607, 0.7113, 0.2607, 0.7113, 0.2607, 0.6675, 0.2607, 0.6675, 0.2606, 0.7113, 0.2606, 0.7113, 0.2606, 0.6675, 0.2606, 0.5962, 0.6715, 0.6401, 0.6715, 0.6401, 0.6715, 0.5962, 0.6715, 0.5974, 0.6715, 0.5535, 0.6715, 0.5535, 0.6715, 0.5974, 0.6715, 0.6445, 0.6715, 0.6006, 0.6715, 0.6006, 0.6715, 0.6445, 0.6715, 0.6336, 0.6715, 0.6006, 0.6715, 0.6006, 0.6715, 0.6336, 0.6715, 0.06566, 0.7435, 0.04107, 0.7044, 0.1703, 0.6574, 0.1794, 0.6727, 0.01209, 0.6122, 0.03082, 0.5666, 0.1718, 0.6057, 0.1654, 0.6229, 0.08685, 0.4918, 0.1221, 0.4637, 0.2094, 0.5632, 0.1957, 0.5769, 0.2022, 0.428, 0.2449, 0.4207, 0.2651, 0.5513, 0.2462, 0.5521, 0.3306, 0.4279, 0.3716, 0.4422, 0.3192, 0.5657, 0.302, 0.5584, 0.4445, 0.4908, 0.4746, 0.5243, 0.3605, 0.6004, 0.3489, 0.5869, 0.5174, 0.6074, 0.5282, 0.6556, 0.3735, 0.6481, 0.3736, 0.6317, 0.4842, 0.7417, 0.4535, 0.7761, 0.3465, 0.6895, 0.359, 0.6776, 0.3794, 0.8256, 0.3381, 0.84, 0.2971, 0.7107, 0.3149, 0.7061, 0.2522, 0.8472, 0.2097, 0.84, 0.2416, 0.7099, 0.2601, 0.7127, 0.1305, 0.8046, 0.09576, 0.7771, 0.1919, 0.6858, 0.2069, 0.6965, 0.04107, 0.7044, 0.02292, 0.6604, 0.1653, 0.6405, 0.1703, 0.6574, 0.03082, 0.5666, 0.05608, 0.5262, 0.1852, 0.5922, 0.1718, 0.6057, 0.1221, 0.4637, 0.1609, 0.4423, 0.2272, 0.5554, 0.2094, 0.5632, 0.2449, 0.4207, 0.2881, 0.4207, 0.2839, 0.5535, 0.2651, 0.5513, 0.3716, 0.4422, 0.4099, 0.4632, 0.3349, 0.5752, 0.3192, 0.5657, 0.4746, 0.5243, 0.4992, 0.5634, 0.369, 0.6155, 0.3605, 0.6004, 0.5282, 0.6556, 0.5095, 0.7013, 0.3683, 0.6637, 0.3735, 0.6481, 0.4535, 0.7761, 0.4182, 0.8042, 0.3315, 0.699, 0.3465, 0.6895, 0.3381, 0.84, 0.2954, 0.8472, 0.2787, 0.7129, 0.2971, 0.7107, 0.2097, 0.84, 0.1688, 0.8257, 0.2236, 0.7046, 0.2416, 0.7099, 0.09576, 0.7771, 0.06566, 0.7435, 0.1794, 0.6727, 0.1919, 0.6858, 0.02292, 0.6604, 0.01209, 0.6122, 0.1654, 0.6229, 0.1653, 0.6405, 0.05608, 0.5262, 0.08685, 0.4918, 0.1957, 0.5769, 0.1852, 0.5922, 0.1609, 0.4423, 0.2022, 0.428, 0.2462, 0.5521, 0.2272, 0.5554, 0.2881, 0.4207, 0.3306, 0.4279, 0.302, 0.5584, 0.2839, 0.5535, 0.4099, 0.4632, 0.4445, 0.4908, 0.3489, 0.5869, 0.3349, 0.5752, 0.4992, 0.5634, 0.5174, 0.6074, 0.3736, 0.6317, 0.369, 0.6155, 0.5095, 0.7013, 0.4842, 0.7417, 0.359, 0.6776, 0.3683, 0.6637, 0.4182, 0.8042, 0.3794, 0.8256, 0.3149, 0.7061, 0.3315, 0.699, 0.2954, 0.8472, 0.2522, 0.8472, 0.2601, 0.7127, 0.2787, 0.7129, 0.8479, 0.03585, 0.8311, 0.02467, 0.8125, 0.01696, 0.7928, 0.01303, 0.7727, 0.01303, 0.7529, 0.01696, 0.7343, 0.02467, 0.7176, 0.03585, 0.7034, 0.05009, 0.6922, 0.06682, 0.6845, 0.08542, 0.6805, 0.1052, 0.6805, 0.1253, 0.6845, 0.145, 0.6922, 0.1636, 0.7034, 0.1804, 0.7176, 0.1946, 0.7343, 0.2058, 0.7529, 0.2135, 0.7727, 0.2174, 0.7928, 0.2174, 0.8125, 0.2135, 0.8311, 0.2058, 0.8479, 0.1946, 0.8621, 0.1804, 0.8733, 0.1636, 0.881, 0.145, 0.8849, 0.1253, 0.8849, 0.1052, 0.881, 0.08542, 0.8733, 0.06682, 0.8621, 0.05009, 0.5962, 0.6715, 0.5632, 0.6715, 0.5632, 0.6715, 0.5962, 0.6715, 0.5632, 0.6715, 0.5962, 0.6715, 0.5962, 0.6715, 0.5632, 0.6715, 0.5962, 0.6715, 0.6292, 0.6715, 0.6292, 0.6715, 0.5962, 0.6715, 0.5952, 0.6715, 0.6282, 0.6715, 0.6282, 0.6715, 0.5952, 0.6715, 0.6675, 0.2608, 0.7005, 0.2608, 0.7005, 0.2608, 0.6675, 0.2608, 0.6006, 0.6715, 0.6336, 0.6715, 0.6336, 0.6715, 0.6006, 0.6715, 0.5962, 0.6715, 0.5632, 0.6715, 0.5632, 0.6715, 0.5962, 0.6715, 0.7005, 0.2609, 0.6675, 0.2609, 0.6675, 0.2609, 0.7005, 0.2609, 0.7005, 0.2609, 0.6675, 0.2609, 0.6675, 0.2609, 0.7005, 0.2609, 0.6292, 0.6715, 0.5962, 0.6715, 0.5962, 0.6715, 0.6292, 0.6715, 0.6292, 0.6715, 0.5962, 0.6715, 0.5962, 0.6715, 0.6292, 0.6715, 0.6006, 0.6715, 0.5677, 0.6715, 0.5677, 0.6715, 0.6006, 0.6715, 0.5523, 0.6715, 0.5853, 0.6715, 0.5853, 0.6715, 0.5523, 0.6715, 0.5568, 0.6715, 0.5898, 0.6715, 0.5898, 0.6715, 0.5568, 0.6715, 0.6675, 0.2608, 0.7005, 0.2608, 0.7005, 0.2608, 0.6675, 0.2608, 0.6675, 0.2608, 0.7005, 0.2609, 0.7005, 0.2609, 0.6675, 0.2609, 0.6071, 0.6715, 0.6401, 0.6715, 0.6401, 0.6715, 0.6071, 0.6715, 0.5853, 0.6715, 0.5523, 0.6715, 0.5523, 0.6715, 0.5853, 0.6715, 0.5898, 0.6715, 0.5568, 0.6715, 0.5568, 0.6715, 0.5898, 0.6715, 0.5962, 0.6715, 0.5632, 0.6715, 0.5632, 0.6715, 0.5962, 0.6715, 0.5853, 0.6715, 0.5523, 0.6715, 0.5523, 0.6715, 0.5853, 0.6715, 0.6282, 0.6715, 0.5952, 0.6715, 0.5952, 0.6715, 0.6282, 0.6715, 0.5677, 0.6715, 0.6006, 0.6715, 0.6006, 0.6715, 0.5677, 0.6715, 0.5632, 0.6715, 0.5962, 0.6715, 0.5962, 0.6715, 0.5632, 0.6715, 0.6248, 0.6715, 0.6578, 0.6715, 0.6578, 0.6715, 0.6248, 0.6715, 0.5677, 0.6715, 0.6006, 0.6715, 0.6006, 0.6715, 0.5677, 0.6715, 0.6675, 0.2609, 0.7005, 0.2609, 0.7005, 0.2609, 0.6675, 0.2609, 0.6006, 0.6715, 0.6336, 0.6715, 0.6336, 0.6715, 0.6006, 0.6715, 0.7005, 0.2609, 0.6675, 0.2609, 0.6675, 0.2609, 0.7005, 0.2609, 0.6292, 0.6715, 0.5962, 0.6715, 0.5962, 0.6715, 0.6292, 0.6715, 0.5962, 0.6715, 0.5632, 0.6715, 0.5632, 0.6715, 0.5962, 0.6715])
me_cylinder.materials.append(mat_material_nave)
me_cylinder.use_remesh_preserve_volume = False
me_cylinder.use_remesh_preserve_attributes = False
me_cylinder.use_mirror_vertex_groups = False
me_cylinder.update()

# ---- objects
ob_cylinder = bpy.data.objects.new('Cylinder', me_cylinder)

# ---- transforms, parenting, visibility, modifiers, constraints
ob_cylinder.location = (4.513, 1.525, 3.87)
ob_cylinder.rotation_euler = (3.142, -0.0, 0.0)
ob_cylinder.scale = (1.0, 1.0, 0.1219)
ob_cylinder.lineart.crease_threshold = 0.0
_m = ob_cylinder.modifiers.new('Subsurf', 'SUBSURF')
_m.uv_smooth = 'PRESERVE_CORNERS'
_m.quality = 2
_m.subdivision_type = 'SIMPLE'
_m.show_only_control_edges = False
_m = ob_cylinder.modifiers.new('SimpleDeform', 'SIMPLE_DEFORM')
_m.deform_axis = 'Z'
_m.factor = 0.35
_m.angle = 0.35

# ---- collection membership
col_collection_1.objects.link(ob_cylinder)

# ---- scene / render settings (as saved in the file)
scene.frame_start = 1; scene.frame_end = 250; scene.frame_set(35)
scene.render.engine = 'BLENDER_EEVEE_NEXT'
scene.render.image_settings.color_mode = 'RGB'
scene.render.image_settings.compression = 90
scene.render.resolution_y = 1430
scene.render.resolution_percentage = 30
scene.render.dither_intensity = 0.0
scene.render.bake_margin = 2
scene.render.bake_bias = 0.0
scene.cycles.use_denoising = False
scene.cycles.samples = 10
scene.cycles.sampling_pattern = 'TABULATED_SOBOL'
scene.cycles.light_sampling_threshold = 0.0
scene.cycles.use_adaptive_sampling = False
scene.cycles.use_light_tree = False
scene.cycles.blur_glossy = 0.0
scene.cycles.volume_bounces = 1
scene.cycles.pixel_filter_type = 'GAUSSIAN'
scene.cycles.sample_clamp_indirect = 0.0
scene.view_settings.view_transform = 'Standard'
bpy.context.view_layer.update()

# ---- added for rendering (the .blend has no active camera and no usable light): camera, sun
cam_auto = bpy.data.cameras.new('AutoCamera')
cam_auto.lens = 50.0
cam_auto.sensor_width = 36.0
cam_auto.clip_end = 1000.0
ob_auto_camera = bpy.data.objects.new('AutoCamera', cam_auto)
scene.collection.objects.link(ob_auto_camera)
ob_auto_camera.location = (7.82828, -2.45265, 3.65001)
ob_auto_camera.rotation_euler = (1.09748, -7.21219e-08, 0.694738)
scene.camera = ob_auto_camera
light_auto_sun = bpy.data.lights.new('AutoSun', 'SUN')
light_auto_sun.energy = 3.0
light_auto_sun.angle = 0.0523599
ob_auto_sun = bpy.data.objects.new('AutoSun', light_auto_sun)
scene.collection.objects.link(ob_auto_sun)
ob_auto_sun.rotation_euler = (0.872665, 0.174533, 0.523599)
bpy.context.view_layer.update()

